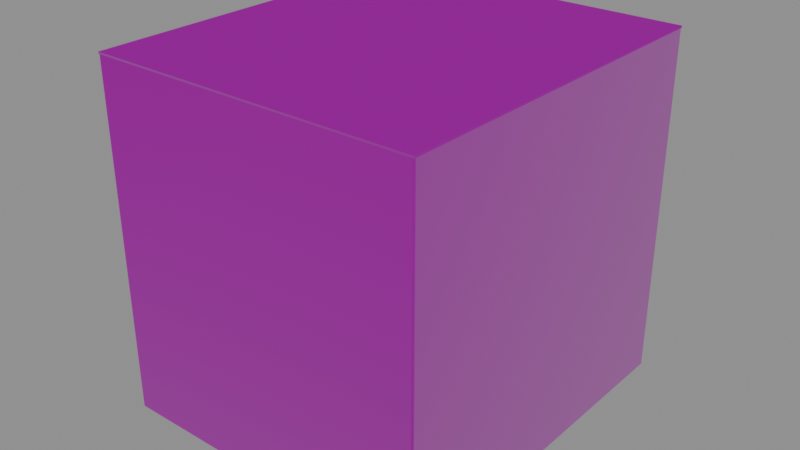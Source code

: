 # Source: box_12ga.blend  (saved by Blender 5.0.119; exported with 4.5.12 LTS)
import bpy
from mathutils import Matrix  # noqa: F401  (used for matrix-valued properties, if any)

bpy.ops.wm.read_factory_settings(use_empty=True)
scene = bpy.context.scene
scene.name = 'Scene'

# ---- collections
col_game = bpy.data.collections.new('Game'); scene.collection.children.link(col_game)
col_collision = bpy.data.collections.new('Collision'); scene.collection.children.link(col_collision)

# ---- images (referenced by path relative to the original .blend; pixels are not part of the script)
import os
ASSET_DIR = os.environ.get("B2B_ASSET_DIR", "")  # directory of the original .blend (textures are referenced by path, not embedded)
HERE = os.path.dirname(os.path.abspath(__file__))  # packed textures are extracted next to this script under _unpacked/

def load_image(name, relpath, width, height, colorspace="sRGB"):
    """Load a texture the original file referenced (path relative to the .blend, or extracted next to this script)."""
    p = next((c for c in (os.path.join(HERE, relpath), os.path.join(ASSET_DIR, relpath)) if relpath and os.path.exists(c)), "")
    if p:
        img = bpy.data.images.load(p, check_existing=True)
        img.name = name
    else:  # same state as the original file: an image datablock whose file is absent (Cycles renders it pink)
        img = bpy.data.images.new(name, width, height)
        img.source = "FILE"
        img.filepath = "//" + (relpath or name)
    img.colorspace_settings.name = colorspace
    return img
img_t_ammobox12ga_basecolor_png = load_image('T_AmmoBox12ga_BaseColor.png', 'textures/T_AmmoBox12ga_BaseColor.png', 1024, 1024, 'sRGB')
img_t_ammobox12ga_orm_png = load_image('T_AmmoBox12ga_ORM.png', 'textures/T_AmmoBox12ga_ORM.png', 1024, 1024, 'Non-Color')
img_t_ammobox12ga_mask_png = load_image('T_AmmoBox12ga_Mask.png', 'textures/T_AmmoBox12ga_Mask.png', 1024, 1024, 'Non-Color')
img_t_ammobox12ga_label_default_png = load_image('T_AmmoBox12ga_Label_Default.png', 'textures/T_AmmoBox12ga_Label_Default.png', 1024, 1024, 'sRGB')
img_t_ammobox12ga_normal_png = load_image('T_AmmoBox12ga_Normal.png', 'textures/T_AmmoBox12ga_Normal.png', 1024, 1024, 'Non-Color')

# ---- materials (node trees are filled in below, after node groups)
mat_mi_ammobox12ga_default = bpy.data.materials.new('MI_AmmoBox12ga_Default')

# ---- node groups
ng_labmaster = bpy.data.node_groups.new('LabMaster', 'ShaderNodeTree')
_s = ng_labmaster.interface.new_socket(name='Color', in_out='OUTPUT', socket_type='NodeSocketColor')
_s = ng_labmaster.interface.new_socket(name='Roughness', in_out='OUTPUT', socket_type='NodeSocketFloat')
_s = ng_labmaster.interface.new_socket(name='Metallic', in_out='OUTPUT', socket_type='NodeSocketFloat')
_s = ng_labmaster.interface.new_socket(name='Substrate', in_out='INPUT', socket_type='NodeSocketColor')
_s = ng_labmaster.interface.new_socket(name='AO', in_out='INPUT', socket_type='NodeSocketFloat')
_s = ng_labmaster.interface.new_socket(name='SubRough', in_out='INPUT', socket_type='NodeSocketFloat')
_s = ng_labmaster.interface.new_socket(name='SubMetal', in_out='INPUT', socket_type='NodeSocketFloat')
_s = ng_labmaster.interface.new_socket(name='MaskR', in_out='INPUT', socket_type='NodeSocketFloat')
_s = ng_labmaster.interface.new_socket(name='MaskG', in_out='INPUT', socket_type='NodeSocketFloat')
_s = ng_labmaster.interface.new_socket(name='MaskB', in_out='INPUT', socket_type='NodeSocketFloat')
_s = ng_labmaster.interface.new_socket(name='MaskA', in_out='INPUT', socket_type='NodeSocketFloat')
_s = ng_labmaster.interface.new_socket(name='Label', in_out='INPUT', socket_type='NodeSocketColor')
_s = ng_labmaster.interface.new_socket(name='LabelA', in_out='INPUT', socket_type='NodeSocketFloat')
_s = ng_labmaster.interface.new_socket(name='ColorA', in_out='INPUT', socket_type='NodeSocketColor')
_s = ng_labmaster.interface.new_socket(name='RoughA', in_out='INPUT', socket_type='NodeSocketFloat')
_s = ng_labmaster.interface.new_socket(name='MetalA', in_out='INPUT', socket_type='NodeSocketFloat')
_s = ng_labmaster.interface.new_socket(name='ColorB', in_out='INPUT', socket_type='NodeSocketColor')
_s = ng_labmaster.interface.new_socket(name='RoughB', in_out='INPUT', socket_type='NodeSocketFloat')
_s = ng_labmaster.interface.new_socket(name='MetalB', in_out='INPUT', socket_type='NodeSocketFloat')
_s = ng_labmaster.interface.new_socket(name='LabelRough', in_out='INPUT', socket_type='NodeSocketFloat')
_s = ng_labmaster.interface.new_socket(name='WearAmount', in_out='INPUT', socket_type='NodeSocketFloat')
_s = ng_labmaster.interface.new_socket(name='Dirt', in_out='INPUT', socket_type='NodeSocketFloat')
_N = ng_labmaster.nodes; _L = ng_labmaster.links
n0 = _N.new('NodeGroupInput'); n0.name = 'Group Input'; n0.location = (0, 0)
n1 = _N.new('NodeGroupOutput'); n1.name = 'Group Output'; n1.location = (0, 0)
n2 = _N.new('ShaderNodeMath'); n2.name = 'Math'; n2.location = (0, 0)
n2.operation = 'MULTIPLY'
n3 = _N.new('ShaderNodeMix'); n3.name = 'Mix'; n3.location = (0, 0)
n3.data_type = 'RGBA'
n4 = _N.new('ShaderNodeMath'); n4.name = 'Math.001'; n4.location = (0, 0)
n4.operation = 'SUBTRACT'
n5 = _N.new('ShaderNodeMath'); n5.name = 'Math.002'; n5.location = (0, 0)
n5.operation = 'MULTIPLY'
n6 = _N.new('ShaderNodeMath'); n6.name = 'Math.003'; n6.location = (0, 0)
n7 = _N.new('ShaderNodeMath'); n7.name = 'Math.004'; n7.location = (0, 0)
n7.operation = 'SUBTRACT'
n8 = _N.new('ShaderNodeMath'); n8.name = 'Math.005'; n8.location = (0, 0)
n8.operation = 'MULTIPLY'
n9 = _N.new('ShaderNodeMath'); n9.name = 'Math.006'; n9.location = (0, 0)
n10 = _N.new('ShaderNodeMix'); n10.name = 'Mix.001'; n10.location = (0, 0)
n10.data_type = 'RGBA'
n11 = _N.new('ShaderNodeMath'); n11.name = 'Math.007'; n11.location = (0, 0)
n11.operation = 'SUBTRACT'
n12 = _N.new('ShaderNodeMath'); n12.name = 'Math.008'; n12.location = (0, 0)
n12.operation = 'MULTIPLY'
n13 = _N.new('ShaderNodeMath'); n13.name = 'Math.009'; n13.location = (0, 0)
n14 = _N.new('ShaderNodeMath'); n14.name = 'Math.010'; n14.location = (0, 0)
n14.operation = 'SUBTRACT'
n15 = _N.new('ShaderNodeMath'); n15.name = 'Math.011'; n15.location = (0, 0)
n15.operation = 'MULTIPLY'
n16 = _N.new('ShaderNodeMath'); n16.name = 'Math.012'; n16.location = (0, 0)
n17 = _N.new('ShaderNodeMix'); n17.name = 'Mix.002'; n17.location = (0, 0)
n17.data_type = 'RGBA'
n18 = _N.new('ShaderNodeMath'); n18.name = 'Math.013'; n18.location = (0, 0)
n18.operation = 'SUBTRACT'
n19 = _N.new('ShaderNodeMath'); n19.name = 'Math.014'; n19.location = (0, 0)
n19.operation = 'MULTIPLY'
n20 = _N.new('ShaderNodeMath'); n20.name = 'Math.015'; n20.location = (0, 0)
n21 = _N.new('ShaderNodeMath'); n21.name = 'Math.016'; n21.location = (0, 0)
n21.operation = 'SUBTRACT'
n21.inputs[0].default_value = 0.0
n22 = _N.new('ShaderNodeMath'); n22.name = 'Math.017'; n22.location = (0, 0)
n22.operation = 'MULTIPLY'
n23 = _N.new('ShaderNodeMath'); n23.name = 'Math.018'; n23.location = (0, 0)
n24 = _N.new('ShaderNodeMath'); n24.name = 'Math.019'; n24.location = (0, 0)
n24.operation = 'SUBTRACT'
n24.inputs[0].default_value = 1.0
n25 = _N.new('ShaderNodeMath'); n25.name = 'Math.020'; n25.location = (0, 0)
n25.operation = 'SUBTRACT'
n26 = _N.new('ShaderNodeMath'); n26.name = 'Math.021'; n26.location = (0, 0)
n26.operation = 'MULTIPLY'
n26.use_clamp = True
n26.inputs[1].default_value = 4.0
n27 = _N.new('ShaderNodeMix'); n27.name = 'Mix.003'; n27.location = (0, 0)
n27.data_type = 'RGBA'
n28 = _N.new('ShaderNodeMath'); n28.name = 'Math.022'; n28.location = (0, 0)
n28.operation = 'SUBTRACT'
n29 = _N.new('ShaderNodeMath'); n29.name = 'Math.023'; n29.location = (0, 0)
n29.operation = 'MULTIPLY'
n30 = _N.new('ShaderNodeMath'); n30.name = 'Math.024'; n30.location = (0, 0)
n31 = _N.new('ShaderNodeMath'); n31.name = 'Math.025'; n31.location = (0, 0)
n31.operation = 'SUBTRACT'
n32 = _N.new('ShaderNodeMath'); n32.name = 'Math.026'; n32.location = (0, 0)
n32.operation = 'MULTIPLY'
n33 = _N.new('ShaderNodeMath'); n33.name = 'Math.027'; n33.location = (0, 0)
n34 = _N.new('ShaderNodeMath'); n34.name = 'Math.028'; n34.location = (0, 0)
n34.operation = 'SUBTRACT'
n34.inputs[0].default_value = 1.0
n35 = _N.new('ShaderNodeMath'); n35.name = 'Math.029'; n35.location = (0, 0)
n35.operation = 'MULTIPLY'
n36 = _N.new('ShaderNodeMix'); n36.name = 'Mix.004'; n36.location = (0, 0)
n36.data_type = 'RGBA'
n36.inputs[6].default_value = (1.0, 1.0, 1.0, 1.0)
n37 = _N.new('ShaderNodeMix'); n37.name = 'Mix.005'; n37.location = (0, 0)
n37.data_type = 'RGBA'
n37.blend_type = 'MULTIPLY'
n37.inputs[0].default_value = 1.0
n38 = _N.new('ShaderNodeMath'); n38.name = 'Math.030'; n38.location = (0, 0)
n38.operation = 'MULTIPLY'
n38.inputs[1].default_value = 0.6
n39 = _N.new('ShaderNodeMath'); n39.name = 'Math.031'; n39.location = (0, 0)
n39.operation = 'SUBTRACT'
n39.inputs[0].default_value = 0.95
n40 = _N.new('ShaderNodeMath'); n40.name = 'Math.032'; n40.location = (0, 0)
n40.operation = 'MULTIPLY'
n41 = _N.new('ShaderNodeMath'); n41.name = 'Math.033'; n41.location = (0, 0)
_L.new(n0.outputs[6], n2.inputs[0])
_L.new(n0.outputs[9], n2.inputs[1])
_L.new(n0.outputs[0], n3.inputs[6])
_L.new(n0.outputs[10], n3.inputs[7])
_L.new(n0.outputs[4], n3.inputs[0])
_L.new(n0.outputs[11], n4.inputs[0])
_L.new(n0.outputs[2], n4.inputs[1])
_L.new(n4.outputs[0], n5.inputs[0])
_L.new(n0.outputs[4], n5.inputs[1])
_L.new(n0.outputs[2], n6.inputs[0])
_L.new(n5.outputs[0], n6.inputs[1])
_L.new(n0.outputs[12], n7.inputs[0])
_L.new(n0.outputs[3], n7.inputs[1])
_L.new(n7.outputs[0], n8.inputs[0])
_L.new(n0.outputs[4], n8.inputs[1])
_L.new(n0.outputs[3], n9.inputs[0])
_L.new(n8.outputs[0], n9.inputs[1])
_L.new(n3.outputs[2], n10.inputs[6])
_L.new(n0.outputs[13], n10.inputs[7])
_L.new(n0.outputs[5], n10.inputs[0])
_L.new(n0.outputs[14], n11.inputs[0])
_L.new(n6.outputs[0], n11.inputs[1])
_L.new(n11.outputs[0], n12.inputs[0])
_L.new(n0.outputs[5], n12.inputs[1])
_L.new(n6.outputs[0], n13.inputs[0])
_L.new(n12.outputs[0], n13.inputs[1])
_L.new(n0.outputs[15], n14.inputs[0])
_L.new(n9.outputs[0], n14.inputs[1])
_L.new(n14.outputs[0], n15.inputs[0])
_L.new(n0.outputs[5], n15.inputs[1])
_L.new(n9.outputs[0], n16.inputs[0])
_L.new(n15.outputs[0], n16.inputs[1])
_L.new(n10.outputs[2], n17.inputs[6])
_L.new(n0.outputs[8], n17.inputs[7])
_L.new(n2.outputs[0], n17.inputs[0])
_L.new(n0.outputs[16], n18.inputs[0])
_L.new(n13.outputs[0], n18.inputs[1])
_L.new(n18.outputs[0], n19.inputs[0])
_L.new(n2.outputs[0], n19.inputs[1])
_L.new(n13.outputs[0], n20.inputs[0])
_L.new(n19.outputs[0], n20.inputs[1])
_L.new(n16.outputs[0], n21.inputs[1])
_L.new(n21.outputs[0], n22.inputs[0])
_L.new(n2.outputs[0], n22.inputs[1])
_L.new(n16.outputs[0], n23.inputs[0])
_L.new(n22.outputs[0], n23.inputs[1])
_L.new(n0.outputs[17], n24.inputs[1])
_L.new(n0.outputs[7], n25.inputs[0])
_L.new(n24.outputs[0], n25.inputs[1])
_L.new(n25.outputs[0], n26.inputs[0])
_L.new(n17.outputs[2], n27.inputs[6])
_L.new(n0.outputs[0], n27.inputs[7])
_L.new(n26.outputs[0], n27.inputs[0])
_L.new(n0.outputs[2], n28.inputs[0])
_L.new(n20.outputs[0], n28.inputs[1])
_L.new(n28.outputs[0], n29.inputs[0])
_L.new(n26.outputs[0], n29.inputs[1])
_L.new(n20.outputs[0], n30.inputs[0])
_L.new(n29.outputs[0], n30.inputs[1])
_L.new(n0.outputs[3], n31.inputs[0])
_L.new(n23.outputs[0], n31.inputs[1])
_L.new(n31.outputs[0], n32.inputs[0])
_L.new(n26.outputs[0], n32.inputs[1])
_L.new(n23.outputs[0], n33.inputs[0])
_L.new(n32.outputs[0], n33.inputs[1])
_L.new(n0.outputs[1], n34.inputs[1])
_L.new(n0.outputs[18], n35.inputs[0])
_L.new(n34.outputs[0], n35.inputs[1])
_L.new(n35.outputs[0], n36.inputs[0])
_L.new(n27.outputs[2], n37.inputs[6])
_L.new(n36.outputs[2], n37.inputs[7])
_L.new(n37.outputs[2], n1.inputs[0])
_L.new(n35.outputs[0], n38.inputs[0])
_L.new(n30.outputs[0], n39.inputs[1])
_L.new(n39.outputs[0], n40.inputs[0])
_L.new(n38.outputs[0], n40.inputs[1])
_L.new(n30.outputs[0], n41.inputs[0])
_L.new(n40.outputs[0], n41.inputs[1])
_L.new(n41.outputs[0], n1.inputs[1])
_L.new(n33.outputs[0], n1.inputs[2])
n1.is_active_output = True

# ---- material node trees
mat_mi_ammobox12ga_default.use_nodes = True; mat_mi_ammobox12ga_default.node_tree.nodes.clear()
_N = mat_mi_ammobox12ga_default.node_tree.nodes; _L = mat_mi_ammobox12ga_default.node_tree.links
n0 = _N.new('ShaderNodeOutputMaterial'); n0.name = 'Material Output'; n0.location = (0, 0)
n1 = _N.new('ShaderNodeBsdfPrincipled'); n1.name = 'Principled BSDF'; n1.location = (0, 0)
n2 = _N.new('ShaderNodeGroup'); n2.name = 'Group'; n2.location = (0, 0)
n2.node_tree = ng_labmaster
n2.inputs[10].default_value = (0.62, 0.55, 0.42, 1.0)
n2.inputs[11].default_value = 0.4
n2.inputs[12].default_value = 0.0
n2.inputs[13].default_value = (0.5, 0.5, 0.5, 1.0)
n2.inputs[14].default_value = 0.4
n2.inputs[15].default_value = 0.0
n2.inputs[16].default_value = 0.6
n2.inputs[17].default_value = 0.45
n2.inputs[18].default_value = 0.45
n3 = _N.new('ShaderNodeUVMap'); n3.name = 'UV Map'; n3.location = (0, 0)
n3.uv_map = 'UVMap'
n4 = _N.new('ShaderNodeTexImage'); n4.name = 'Image Texture'; n4.location = (0, 0)
n4.image = img_t_ammobox12ga_basecolor_png
n4.interpolation = 'Cubic'
n5 = _N.new('ShaderNodeTexImage'); n5.name = 'Image Texture.001'; n5.location = (0, 0)
n5.image = img_t_ammobox12ga_orm_png
n6 = _N.new('ShaderNodeTexImage'); n6.name = 'Image Texture.002'; n6.location = (0, 0)
n6.image = img_t_ammobox12ga_mask_png
n7 = _N.new('ShaderNodeSeparateColor'); n7.name = 'Separate Color'; n7.location = (0, 0)
n8 = _N.new('ShaderNodeSeparateColor'); n8.name = 'Separate Color.001'; n8.location = (0, 0)
n9 = _N.new('ShaderNodeTexImage'); n9.name = 'Image Texture.003'; n9.location = (0, 0)
n9.image = img_t_ammobox12ga_label_default_png
n9.interpolation = 'Cubic'
n10 = _N.new('ShaderNodeTexImage'); n10.name = 'Image Texture.004'; n10.location = (0, 0)
n10.image = img_t_ammobox12ga_normal_png
n11 = _N.new('ShaderNodeNormalMap'); n11.name = 'Normal Map'; n11.location = (0, 0)
n11.uv_map = 'UVMap'
_L.new(n3.outputs[0], n4.inputs[0])
_L.new(n3.outputs[0], n5.inputs[0])
_L.new(n3.outputs[0], n6.inputs[0])
_L.new(n5.outputs[0], n7.inputs[0])
_L.new(n6.outputs[0], n8.inputs[0])
_L.new(n4.outputs[0], n2.inputs[0])
_L.new(n7.outputs[0], n2.inputs[1])
_L.new(n7.outputs[1], n2.inputs[2])
_L.new(n7.outputs[2], n2.inputs[3])
_L.new(n8.outputs[0], n2.inputs[4])
_L.new(n8.outputs[1], n2.inputs[5])
_L.new(n8.outputs[2], n2.inputs[6])
_L.new(n6.outputs[1], n2.inputs[7])
_L.new(n3.outputs[0], n9.inputs[0])
_L.new(n9.outputs[0], n2.inputs[8])
_L.new(n9.outputs[1], n2.inputs[9])
_L.new(n3.outputs[0], n10.inputs[0])
_L.new(n10.outputs[0], n11.inputs[1])
_L.new(n2.outputs[0], n1.inputs[0])
_L.new(n2.outputs[1], n1.inputs[2])
_L.new(n2.outputs[2], n1.inputs[1])
_L.new(n11.outputs[0], n1.inputs[5])
_L.new(n1.outputs[0], n0.inputs[0])
n0.is_active_output = True

# ---- meshes
me_sm_ammobox12ga = bpy.data.meshes.new('SM_AmmoBox12ga')
me_sm_ammobox12ga.from_pydata([(-0.0525, -0.0585, 0.0), (-0.0525, -0.059, 0.0005), (-0.053, -0.0585, 0.0005), (-0.0525, -0.05885, 0.0001464), (-0.05279, -0.05879, 0.0002113), (-0.05285, -0.05885, 0.0005), (-0.05285, -0.0585, 0.0001464), (-0.053, -0.0585, 0.1124), (-0.0525, -0.059, 0.1124), (-0.05285, -0.05885, 0.1124), (-0.0525, 0.0585, 0.0), (-0.053, 0.0585, 0.0005), (-0.0525, 0.059, 0.0005), (-0.05285, 0.0585, 0.0001464), (-0.05279, 0.05879, 0.0002113), (-0.05285, 0.05885, 0.0005), (-0.0525, 0.05885, 0.0001464), (-0.0525, 0.059, 0.1124), (-0.053, 0.0585, 0.1124), (-0.05285, 0.05885, 0.1124), (0.0525, -0.0585, 0.0), (0.053, -0.0585, 0.0005), (0.0525, -0.059, 0.0005), (0.05285, -0.0585, 0.0001464), (0.05279, -0.05879, 0.0002113), (0.05285, -0.05885, 0.0005), (0.0525, -0.05885, 0.0001464), (0.0525, -0.059, 0.1124), (0.053, -0.0585, 0.1124), (0.05285, -0.05885, 0.1124), (0.0525, 0.0585, 0.0), (0.0525, 0.059, 0.0005), (0.053, 0.0585, 0.0005), (0.0525, 0.05885, 0.0001464), (0.05279, 0.05879, 0.0002113), (0.05285, 0.05885, 0.0005), (0.05285, 0.0585, 0.0001464), (0.053, 0.0585, 0.1124), (0.0525, 0.059, 0.1124), (0.05285, 0.05885, 0.1124), (-0.05239, -0.05839, 0.0006001), (-0.05239, -0.0584, 0.0006113), (-0.0524, -0.05839, 0.0006113), (-0.05239, -0.05839, 0.000608), (-0.0524, -0.0584, 0.0006014), (-0.05239, -0.05839, 0.0006144), (-0.05239, -0.05839, 0.000608), (-0.0524, -0.05838, 0.1124), (-0.05238, -0.0584, 0.1124), (-0.05239, -0.05839, 0.1124), (-0.05239, 0.05839, 0.0006001), (-0.0524, 0.05839, 0.0006113), (-0.05239, 0.0584, 0.0006113), (-0.05239, 0.05839, 0.000608), (-0.0524, 0.0584, 0.0006014), (-0.05239, 0.05839, 0.0006144), (-0.05239, 0.05839, 0.000608), (-0.05238, 0.0584, 0.1124), (-0.0524, 0.05838, 0.1124), (-0.05239, 0.05839, 0.1124), (0.05239, -0.05839, 0.0006001), (0.0524, -0.05839, 0.0006113), (0.05239, -0.0584, 0.0006113), (0.05239, -0.05839, 0.000608), (0.0524, -0.0584, 0.0006014), (0.05239, -0.05839, 0.0006144), (0.05239, -0.05839, 0.000608), (0.05238, -0.0584, 0.1124), (0.0524, -0.05838, 0.1124), (0.05239, -0.05839, 0.1124), (0.05239, 0.05839, 0.0006001), (0.05239, 0.0584, 0.0006113), (0.0524, 0.05839, 0.0006113), (0.05239, 0.05839, 0.000608), (0.0524, 0.0584, 0.0006014), (0.05239, 0.05839, 0.0006144), (0.05239, 0.05839, 0.000608), (0.0524, 0.05838, 0.1124), (0.05238, 0.0584, 0.1124), (0.05239, 0.05839, 0.1124)], [], [(0, 3, 4, 6), (1, 5, 4, 3), (2, 6, 4, 5), (10, 13, 14, 16), (11, 15, 14, 13), (12, 16, 14, 15), (20, 23, 24, 26), (21, 25, 24, 23), (22, 26, 24, 25), (30, 33, 34, 36), (31, 35, 34, 33), (32, 36, 34, 35), (10, 0, 6, 13), (13, 6, 2, 11), (1, 8, 9, 5), (5, 9, 7, 2), (17, 12, 15, 19), (19, 15, 11, 18), (30, 10, 16, 33), (33, 16, 12, 31), (37, 32, 35, 39), (39, 35, 31, 38), (20, 30, 36, 23), (23, 36, 32, 21), (27, 22, 25, 29), (29, 25, 21, 28), (0, 20, 26, 3), (3, 26, 22, 1), (10, 30, 20, 0), (2, 7, 18, 11), (22, 27, 8, 1), (12, 17, 38, 31), (32, 37, 28, 21), (40, 46, 44, 43), (41, 43, 44, 45), (42, 45, 44, 46), (50, 56, 54, 53), (51, 53, 54, 55), (52, 55, 54, 56), (60, 66, 64, 63), (61, 63, 64, 65), (62, 65, 64, 66), (70, 76, 74, 73), (71, 73, 74, 75), (72, 75, 74, 76), (50, 53, 46, 40), (53, 51, 42, 46), (41, 45, 49, 48), (45, 42, 47, 49), (57, 59, 55, 52), (59, 58, 51, 55), (70, 73, 56, 50), (73, 71, 52, 56), (77, 79, 75, 72), (79, 78, 71, 75), (60, 63, 76, 70), (63, 61, 72, 76), (67, 69, 65, 62), (69, 68, 61, 65), (40, 43, 66, 60), (43, 41, 62, 66), (50, 40, 60, 70), (42, 51, 58, 47), (62, 41, 48, 67), (52, 71, 78, 57), (72, 61, 68, 77), (9, 8, 48, 49), (7, 9, 49, 47), (17, 19, 59, 57), (19, 18, 58, 59), (37, 39, 79, 77), (39, 38, 78, 79), (27, 29, 69, 67), (29, 28, 68, 69), (18, 7, 47, 58), (8, 27, 67, 48), (38, 17, 57, 78), (28, 37, 77, 68)])
_uv = me_sm_ammobox12ga.uv_layers.new(name='UVMap')
_uv.uv.foreach_set('vector', [0.2001, 0.0082, 0.2001, 0.008, 0.2002, 0.008037, 0.2003, 0.0082, 0.1297, 0.2095, 0.1299, 0.2095, 0.1299, 0.2097, 0.1297, 0.2097, 0.008204, 0.0082, 0.008, 0.0082, 0.008035, 0.008037, 0.0082, 0.008, 0.2001, 0.07441, 0.2003, 0.07441, 0.2002, 0.07457, 0.2001, 0.07461, 0.008204, 0.07441, 0.0082, 0.07461, 0.008035, 0.07457, 0.008, 0.07441, 0.1401, 0.2102, 0.1401, 0.2104, 0.14, 0.2104, 0.1399, 0.2102, 0.1406, 0.0082, 0.1404, 0.0082, 0.1405, 0.008037, 0.1406, 0.008, 0.07442, 0.07441, 0.07442, 0.07461, 0.07425, 0.07457, 0.07422, 0.07441, 0.07028, 0.2095, 0.07028, 0.2097, 0.07012, 0.2097, 0.07008, 0.2095, 0.1406, 0.07441, 0.1406, 0.07461, 0.1405, 0.07457, 0.1404, 0.07441, 0.1995, 0.2102, 0.1997, 0.2102, 0.1997, 0.2104, 0.1995, 0.2104, 0.07442, 0.0082, 0.07422, 0.0082, 0.07425, 0.008037, 0.07442, 0.008, 0.2001, 0.07441, 0.2001, 0.0082, 0.2003, 0.0082, 0.2003, 0.07441, 0.008, 0.07441, 0.008, 0.0082, 0.008204, 0.0082, 0.008204, 0.07441, 0.1297, 0.2095, 0.1297, 0.1463, 0.1299, 0.1463, 0.1299, 0.2095, 0.0082, 0.008, 0.07142, 0.008, 0.07143, 0.0082, 0.008204, 0.0082, 0.1401, 0.147, 0.1401, 0.2102, 0.1399, 0.2102, 0.1399, 0.147, 0.07142, 0.07461, 0.0082, 0.07461, 0.008204, 0.07441, 0.07143, 0.07441, 0.1406, 0.07441, 0.2001, 0.07441, 0.2001, 0.07461, 0.1406, 0.07461, 0.1995, 0.2104, 0.1401, 0.2104, 0.1401, 0.2102, 0.1995, 0.2102, 0.1376, 0.0082, 0.07442, 0.0082, 0.07442, 0.008, 0.1376, 0.008, 0.1997, 0.147, 0.1997, 0.2102, 0.1995, 0.2102, 0.1995, 0.147, 0.1406, 0.0082, 0.1406, 0.07441, 0.1404, 0.07441, 0.1404, 0.0082, 0.07422, 0.07441, 0.07422, 0.0082, 0.07442, 0.0082, 0.07442, 0.07441, 0.07028, 0.1463, 0.07028, 0.2095, 0.07008, 0.2095, 0.07008, 0.1463, 0.1376, 0.07461, 0.07442, 0.07461, 0.07442, 0.07441, 0.1376, 0.07441, 0.2001, 0.0082, 0.1406, 0.0082, 0.1406, 0.008, 0.2001, 0.008, 0.1297, 0.2097, 0.07028, 0.2097, 0.07028, 0.2095, 0.1297, 0.2095, 0.9694, 0.2609, 0.7434, 0.2609, 0.7434, 0.009076, 0.9694, 0.009076, 0.4928, 0.4872, 0.4928, 0.728, 0.2409, 0.728, 0.2409, 0.4872, 0.9909, 0.4872, 0.9909, 0.728, 0.7649, 0.728, 0.7649, 0.4872, 0.2351, 0.7449, 0.2351, 0.9857, 0.009076, 0.9857, 0.009076, 0.7449, 0.7548, 0.4872, 0.7548, 0.728, 0.5029, 0.728, 0.5029, 0.4872, 0.2083, 0.1442, 0.2083, 0.1442, 0.2083, 0.1442, 0.2083, 0.1442, 0.2025, 0.2101, 0.2025, 0.2101, 0.2025, 0.2101, 0.2025, 0.2101, 0.008006, 0.1435, 0.008008, 0.1435, 0.008, 0.1435, 0.008004, 0.1435, 0.2055, 0.1442, 0.2055, 0.1442, 0.2055, 0.1442, 0.2055, 0.1442, 0.008006, 0.0774, 0.008004, 0.07741, 0.008, 0.0774, 0.008008, 0.0774, 0.262, 0.1406, 0.262, 0.1406, 0.262, 0.1406, 0.262, 0.1406, 0.2027, 0.1442, 0.2027, 0.1442, 0.2027, 0.1442, 0.2027, 0.1442, 0.07396, 0.0774, 0.07396, 0.07741, 0.07396, 0.0774, 0.07397, 0.0774, 0.2618, 0.2101, 0.2618, 0.2101, 0.2618, 0.2101, 0.2618, 0.2101, 0.1343, 0.2084, 0.1343, 0.2084, 0.1343, 0.2084, 0.1343, 0.2084, 0.2027, 0.1406, 0.2027, 0.1406, 0.2027, 0.1406, 0.2027, 0.1406, 0.07396, 0.1435, 0.07397, 0.1435, 0.07396, 0.1435, 0.07396, 0.1435, 0.2086, 0.008, 0.2086, 0.008002, 0.2086, 0.07408, 0.2086, 0.07408, 0.2031, 0.07408, 0.203, 0.07408, 0.203, 0.008, 0.2031, 0.008002, 0.2025, 0.2101, 0.2025, 0.2101, 0.2025, 0.147, 0.2025, 0.147, 0.008008, 0.1435, 0.008006, 0.1435, 0.07117, 0.1435, 0.07117, 0.1435, 0.262, 0.0774, 0.262, 0.0774, 0.262, 0.1406, 0.262, 0.1406, 0.07117, 0.0774, 0.07117, 0.07741, 0.008006, 0.0774, 0.008008, 0.0774, 0.2142, 0.06729, 0.2142, 0.06729, 0.2142, 0.008002, 0.2142, 0.008, 0.1371, 0.1463, 0.1371, 0.1463, 0.1371, 0.2056, 0.1371, 0.2056, 0.1371, 0.1435, 0.1371, 0.1435, 0.07397, 0.1435, 0.07396, 0.1435, 0.2027, 0.0774, 0.2027, 0.0774, 0.2027, 0.1406, 0.2027, 0.1406, 0.2114, 0.008, 0.2114, 0.008002, 0.2114, 0.07408, 0.2114, 0.07408, 0.2058, 0.008002, 0.2058, 0.008, 0.2058, 0.07408, 0.2058, 0.07408, 0.2618, 0.147, 0.2618, 0.147, 0.2618, 0.2101, 0.2618, 0.2101, 0.1371, 0.0774, 0.1371, 0.07741, 0.07396, 0.0774, 0.07397, 0.0774, 0.217, 0.06729, 0.217, 0.06729, 0.217, 0.008002, 0.217, 0.008, 0.1343, 0.2056, 0.1343, 0.2056, 0.1343, 0.1463, 0.1343, 0.1463, 0.008, 0.2124, 0.008, 0.1463, 0.06729, 0.1463, 0.06729, 0.2124, 0.008006, 0.1435, 0.008006, 0.0774, 0.07117, 0.07741, 0.07117, 0.1435, 0.2618, 0.2101, 0.2025, 0.2101, 0.2025, 0.147, 0.2618, 0.147, 0.262, 0.1406, 0.2027, 0.1406, 0.2027, 0.0774, 0.262, 0.0774, 0.07396, 0.1435, 0.07396, 0.0774, 0.1371, 0.07741, 0.1371, 0.1435, 0.14, 0.07748, 0.1402, 0.0774, 0.1403, 0.07774, 0.1403, 0.07774, 0.1399, 0.07768, 0.14, 0.07748, 0.1403, 0.07774, 0.1403, 0.07775, 0.1402, 0.1442, 0.14, 0.1441, 0.1403, 0.1438, 0.1403, 0.1438, 0.14, 0.1441, 0.1399, 0.1439, 0.1403, 0.1438, 0.1403, 0.1438, 0.1999, 0.1439, 0.1998, 0.1441, 0.1996, 0.1438, 0.1996, 0.1438, 0.1998, 0.1441, 0.1996, 0.1442, 0.1995, 0.1438, 0.1996, 0.1438, 0.1996, 0.0774, 0.1998, 0.07748, 0.1996, 0.07774, 0.1995, 0.07774, 0.1998, 0.07748, 0.1999, 0.07768, 0.1996, 0.07775, 0.1996, 0.07774, 0.1399, 0.1439, 0.1399, 0.07768, 0.1403, 0.07775, 0.1403, 0.1438, 0.1402, 0.0774, 0.1996, 0.0774, 0.1995, 0.07774, 0.1403, 0.07774, 0.1996, 0.1442, 0.1402, 0.1442, 0.1403, 0.1438, 0.1995, 0.1438, 0.1999, 0.07768, 0.1999, 0.1439, 0.1996, 0.1438, 0.1996, 0.07775])
me_sm_ammobox12ga.materials.append(mat_mi_ammobox12ga_default)
me_sm_ammobox12ga.update()
me_sm_ammobox12ga_lid = bpy.data.meshes.new('SM_AmmoBox12ga_Lid')
me_sm_ammobox12ga_lid.from_pydata([(-0.106, -0.059, -0.0006), (-0.1051, -0.0578, -0.0166), (-0.106, -0.059, 0.0), (-0.106, 0.059, -0.0006), (-0.1051, 0.0578, -0.0166), (-0.106, 0.059, 0.0), (0.0, -0.059, -0.0006), (-0.1045, -0.0578, -0.0166), (0.0, -0.059, 0.0), (0.0, 0.059, -0.0006), (-0.1045, 0.0578, -0.0166), (0.0, 0.059, 0.0), (-0.1045, 0.0578, -0.0006), (-0.1051, 0.0578, -0.0006), (-0.1045, -0.0578, -0.0006), (-0.1051, -0.0578, -0.0006)], [], [(0, 2, 5, 3), (3, 5, 11, 9), (9, 11, 8, 6), (6, 8, 2, 0), (0, 3, 13, 15), (9, 6, 12), (11, 5, 2, 8), (4, 1, 15, 13), (10, 4, 13, 12), (14, 7, 10, 12), (15, 1, 7, 14), (4, 10, 7, 1), (13, 3, 12), (3, 9, 12), (6, 0, 14), (0, 15, 14), (6, 14, 12)])
_uv = me_sm_ammobox12ga_lid.uv_layers.new(name='UVMap')
_uv.uv.foreach_set('vector', [0.5176, 0.8011, 0.5173, 0.8011, 0.5173, 0.7438, 0.5176, 0.7438, 0.4058, 0.8532, 0.4055, 0.8532, 0.4055, 0.8018, 0.4058, 0.8018, 0.5186, 0.8011, 0.5183, 0.8011, 0.5183, 0.7438, 0.5186, 0.7438, 0.4068, 0.8532, 0.4065, 0.8532, 0.4065, 0.8018, 0.4068, 0.8018, 0.7343, 0.008, 0.7343, 0.262, 0.7325, 0.2594, 0.7325, 0.01058, 0.5062, 0.262, 0.5062, 0.008, 0.7312, 0.2594, 0.4982, 0.262, 0.27, 0.262, 0.27, 0.008, 0.4982, 0.008, 0.5396, 0.7438, 0.7884, 0.7438, 0.7884, 0.7782, 0.5396, 0.7782, 0.4078, 0.8095, 0.4075, 0.8095, 0.4075, 0.8018, 0.4078, 0.8018, 0.5088, 0.8006, 0.5166, 0.8006, 0.5166, 0.8567, 0.5088, 0.8567, 0.4088, 0.8018, 0.4088, 0.8095, 0.4085, 0.8095, 0.4085, 0.8018, 0.4048, 0.8579, 0.4046, 0.8579, 0.4046, 0.8018, 0.4048, 0.8018, 0.7325, 0.2594, 0.7343, 0.262, 0.7312, 0.2594, 0.7343, 0.262, 0.5062, 0.262, 0.7312, 0.2594, 0.5062, 0.008, 0.7343, 0.008, 0.7312, 0.01058, 0.7343, 0.008, 0.7325, 0.01058, 0.7312, 0.01058, 0.5062, 0.008, 0.7312, 0.01058, 0.7312, 0.2594])
me_sm_ammobox12ga_lid.materials.append(mat_mi_ammobox12ga_default)
me_sm_ammobox12ga_lid.update()
me_cube = bpy.data.meshes.new('Cube')
me_cube.from_pydata([(-0.05171, -0.05771, 0.0004), (-0.0514, -0.0574, -1.048e-09), (-0.05188, -0.05698, 0.0001172), (-0.052, -0.057, 0.0004), (-0.0516, -0.05692, -1.048e-09), (-0.05098, -0.05788, 0.0001172), (-0.051, -0.058, 0.0004), (-0.05092, -0.0576, -1.048e-09), (-0.05162, -0.05762, 0.0001172), (-0.0516, -0.05692, 0.07785), (-0.052, -0.057, 0.07745), (-0.05188, -0.05698, 0.07773), (-0.05092, -0.0576, 0.07785), (-0.051, -0.058, 0.07745), (-0.05098, -0.05788, 0.07773), (-0.0514, -0.0574, 0.07785), (-0.05171, -0.05771, 0.07745), (-0.05162, -0.05762, 0.07773), (-0.0516, 0.05692, -1.048e-09), (-0.052, 0.057, 0.0004), (-0.05188, 0.05698, 0.0001172), (-0.05092, 0.0576, -1.048e-09), (-0.051, 0.058, 0.0004), (-0.05098, 0.05788, 0.0001172), (-0.0514, 0.0574, -1.048e-09), (-0.05171, 0.05771, 0.0004), (-0.05162, 0.05762, 0.0001172), (-0.05092, 0.0576, 0.07785), (-0.051, 0.058, 0.07745), (-0.05098, 0.05788, 0.07773), (-0.0516, 0.05692, 0.07785), (-0.052, 0.057, 0.07745), (-0.05188, 0.05698, 0.07773), (-0.0514, 0.0574, 0.07785), (-0.05171, 0.05771, 0.07745), (-0.05162, 0.05762, 0.07773), (0.0516, -0.05692, -1.048e-09), (0.052, -0.057, 0.0004), (0.05188, -0.05698, 0.0001172), (0.05092, -0.0576, -1.048e-09), (0.051, -0.058, 0.0004), (0.05098, -0.05788, 0.0001172), (0.0514, -0.0574, -1.048e-09), (0.05171, -0.05771, 0.0004), (0.05162, -0.05762, 0.0001172), (0.05092, -0.0576, 0.07785), (0.051, -0.058, 0.07745), (0.05098, -0.05788, 0.07773), (0.0516, -0.05692, 0.07785), (0.052, -0.057, 0.07745), (0.05188, -0.05698, 0.07773), (0.0514, -0.0574, 0.07785), (0.05171, -0.05771, 0.07745), (0.05162, -0.05762, 0.07773), (0.05092, 0.0576, -1.048e-09), (0.051, 0.058, 0.0004), (0.05098, 0.05788, 0.0001172), (0.0516, 0.05692, -1.048e-09), (0.052, 0.057, 0.0004), (0.05188, 0.05698, 0.0001172), (0.0514, 0.0574, -1.048e-09), (0.05171, 0.05771, 0.0004), (0.05162, 0.05762, 0.0001172), (0.0516, 0.05692, 0.07785), (0.052, 0.057, 0.07745), (0.05188, 0.05698, 0.07773), (0.05092, 0.0576, 0.07785), (0.051, 0.058, 0.07745), (0.05098, 0.05788, 0.07773), (0.0514, 0.0574, 0.07785), (0.05171, 0.05771, 0.07745), (0.05162, 0.05762, 0.07773)], [], [(12, 15, 17, 14), (1, 7, 5, 8), (2, 8, 0, 3), (4, 1, 8, 2), (14, 17, 16, 13), (8, 5, 6, 0), (15, 9, 11, 17), (17, 11, 10, 16), (33, 27, 29, 35), (35, 29, 28, 34), (21, 24, 26, 23), (23, 26, 25, 22), (30, 33, 35, 32), (32, 35, 34, 31), (24, 18, 20, 26), (26, 20, 19, 25), (69, 63, 65, 71), (71, 65, 64, 70), (57, 60, 62, 59), (59, 62, 61, 58), (66, 69, 71, 68), (68, 71, 70, 67), (60, 54, 56, 62), (62, 56, 55, 61), (51, 45, 47, 53), (53, 47, 46, 52), (39, 42, 44, 41), (41, 44, 43, 40), (48, 51, 53, 50), (50, 53, 52, 49), (42, 36, 38, 44), (44, 38, 37, 43), (3, 19, 20, 2), (2, 20, 18, 4), (22, 55, 56, 23), (23, 56, 54, 21), (58, 37, 38, 59), (59, 38, 36, 57), (40, 6, 5, 41), (41, 5, 7, 39), (9, 30, 32, 11), (11, 32, 31, 10), (45, 12, 14, 47), (47, 14, 13, 46), (49, 64, 65, 50), (50, 65, 63, 48), (67, 28, 29, 68), (68, 29, 27, 66), (18, 24, 21, 54, 60, 57, 36, 42, 39, 7, 1, 4), (6, 13, 16, 0), (40, 46, 13, 6), (0, 16, 10, 3), (3, 10, 31, 19), (63, 69, 66, 27, 33, 30, 9, 15, 12, 45, 51, 48), (34, 25, 19, 31), (22, 28, 67, 55), (28, 22, 25, 34), (52, 43, 37, 49), (58, 64, 49, 37), (46, 40, 43, 52), (70, 61, 55, 67), (64, 58, 61, 70)])
_uv = me_cube.uv_layers.new(name='UVMap')
_uv.uv.foreach_set('vector', [0.2446, 0.7439, 0.2444, 0.744, 0.2443, 0.7439, 0.2446, 0.7438, 0.3431, 0.744, 0.3428, 0.7439, 0.3429, 0.7438, 0.3432, 0.7439, 0.2442, 0.7999, 0.2442, 0.7996, 0.2443, 0.7996, 0.2443, 0.7999, 0.3432, 0.7442, 0.3431, 0.744, 0.3432, 0.7439, 0.3433, 0.7442, 0.3444, 0.7441, 0.3444, 0.7438, 0.3445, 0.7438, 0.3445, 0.7441, 0.3811, 0.7438, 0.3811, 0.7441, 0.3809, 0.7441, 0.3809, 0.7438, 0.2444, 0.744, 0.2443, 0.7442, 0.2442, 0.7442, 0.2443, 0.7439, 0.2808, 0.7996, 0.2808, 0.7999, 0.2807, 0.7999, 0.2807, 0.7996, 0.2444, 0.7982, 0.2446, 0.7983, 0.2446, 0.7985, 0.2443, 0.7983, 0.3444, 0.8425, 0.3444, 0.8422, 0.3445, 0.8422, 0.3445, 0.8426, 0.3428, 0.7983, 0.3431, 0.7982, 0.3432, 0.7983, 0.3429, 0.7985, 0.3811, 0.8422, 0.3811, 0.8425, 0.3809, 0.8426, 0.3809, 0.8422, 0.2443, 0.798, 0.2444, 0.7982, 0.2443, 0.7983, 0.2442, 0.798, 0.2808, 0.8527, 0.2808, 0.853, 0.2807, 0.853, 0.2807, 0.8527, 0.3431, 0.7982, 0.3432, 0.798, 0.3433, 0.798, 0.3432, 0.7983, 0.2442, 0.853, 0.2442, 0.8527, 0.2443, 0.8527, 0.2443, 0.853, 0.2929, 0.7982, 0.293, 0.798, 0.2932, 0.798, 0.293, 0.7983, 0.2819, 0.853, 0.2819, 0.8527, 0.2821, 0.8527, 0.2821, 0.853, 0.2944, 0.798, 0.2945, 0.7982, 0.2944, 0.7983, 0.2943, 0.798, 0.3186, 0.8527, 0.3186, 0.853, 0.3185, 0.853, 0.3185, 0.8527, 0.2927, 0.7983, 0.2929, 0.7982, 0.293, 0.7983, 0.2927, 0.7985, 0.3444, 0.7941, 0.3444, 0.7938, 0.3445, 0.7937, 0.3445, 0.7941, 0.2945, 0.7982, 0.2947, 0.7983, 0.2947, 0.7985, 0.2944, 0.7983, 0.3811, 0.7938, 0.3811, 0.7941, 0.3809, 0.7941, 0.3809, 0.7937, 0.2929, 0.744, 0.2927, 0.7439, 0.2927, 0.7438, 0.293, 0.7439, 0.3444, 0.7926, 0.3444, 0.7923, 0.3445, 0.7923, 0.3445, 0.7926, 0.2947, 0.7439, 0.2945, 0.744, 0.2944, 0.7439, 0.2947, 0.7438, 0.3811, 0.7923, 0.3811, 0.7926, 0.3809, 0.7926, 0.3809, 0.7923, 0.293, 0.7442, 0.2929, 0.744, 0.293, 0.7439, 0.2932, 0.7442, 0.2819, 0.7999, 0.2819, 0.7996, 0.2821, 0.7996, 0.2821, 0.7999, 0.2945, 0.744, 0.2944, 0.7442, 0.2943, 0.7442, 0.2944, 0.7439, 0.3186, 0.7996, 0.3186, 0.7999, 0.3185, 0.7999, 0.3185, 0.7996, 0.2443, 0.7999, 0.2443, 0.8527, 0.2442, 0.8527, 0.2442, 0.7999, 0.3433, 0.7442, 0.3433, 0.798, 0.3432, 0.798, 0.3432, 0.7442, 0.3809, 0.8422, 0.3809, 0.7941, 0.3811, 0.7941, 0.3811, 0.8422, 0.3429, 0.7985, 0.2947, 0.7985, 0.2947, 0.7983, 0.3428, 0.7983, 0.3185, 0.8527, 0.3185, 0.7999, 0.3186, 0.7999, 0.3186, 0.8527, 0.2943, 0.798, 0.2943, 0.7442, 0.2944, 0.7442, 0.2944, 0.798, 0.3809, 0.7923, 0.3809, 0.7441, 0.3811, 0.7441, 0.3811, 0.7923, 0.2947, 0.7438, 0.3429, 0.7438, 0.3428, 0.7439, 0.2947, 0.7439, 0.2443, 0.7442, 0.2443, 0.798, 0.2442, 0.798, 0.2442, 0.7442, 0.2808, 0.7999, 0.2808, 0.8527, 0.2807, 0.8527, 0.2807, 0.7999, 0.2927, 0.7439, 0.2446, 0.7439, 0.2446, 0.7438, 0.2927, 0.7438, 0.3444, 0.7923, 0.3444, 0.7441, 0.3445, 0.7441, 0.3445, 0.7923, 0.2821, 0.7999, 0.2821, 0.8527, 0.2819, 0.8527, 0.2819, 0.7999, 0.2932, 0.7442, 0.2932, 0.798, 0.293, 0.798, 0.293, 0.7442, 0.3445, 0.7941, 0.3445, 0.8422, 0.3444, 0.8422, 0.3444, 0.7941, 0.2927, 0.7985, 0.2446, 0.7985, 0.2446, 0.7983, 0.2927, 0.7983, 0.3432, 0.798, 0.3431, 0.7982, 0.3428, 0.7983, 0.2947, 0.7983, 0.2945, 0.7982, 0.2944, 0.798, 0.2944, 0.7442, 0.2945, 0.744, 0.2947, 0.7439, 0.3428, 0.7439, 0.3431, 0.744, 0.3432, 0.7442, 0.3809, 0.7441, 0.3445, 0.7441, 0.3445, 0.7438, 0.3809, 0.7438, 0.3809, 0.7923, 0.3445, 0.7923, 0.3445, 0.7441, 0.3809, 0.7441, 0.2443, 0.7996, 0.2807, 0.7996, 0.2807, 0.7999, 0.2443, 0.7999, 0.2443, 0.7999, 0.2807, 0.7999, 0.2807, 0.8527, 0.2443, 0.8527, 0.231, 0.7335, 0.2306, 0.7345, 0.2295, 0.7349, 0.01032, 0.7349, 0.009289, 0.7345, 0.008861, 0.7335, 0.008861, 0.4884, 0.009289, 0.4874, 0.01032, 0.487, 0.2295, 0.487, 0.2306, 0.4874, 0.231, 0.4884, 0.2807, 0.853, 0.2443, 0.853, 0.2443, 0.8527, 0.2807, 0.8527, 0.3809, 0.8422, 0.3445, 0.8422, 0.3445, 0.7941, 0.3809, 0.7941, 0.3445, 0.8422, 0.3809, 0.8422, 0.3809, 0.8426, 0.3445, 0.8426, 0.2821, 0.7996, 0.3185, 0.7996, 0.3185, 0.7999, 0.2821, 0.7999, 0.3185, 0.8527, 0.2821, 0.8527, 0.2821, 0.7999, 0.3185, 0.7999, 0.3445, 0.7923, 0.3809, 0.7923, 0.3809, 0.7926, 0.3445, 0.7926, 0.3445, 0.7937, 0.3809, 0.7937, 0.3809, 0.7941, 0.3445, 0.7941, 0.2821, 0.8527, 0.3185, 0.8527, 0.3185, 0.853, 0.2821, 0.853])
me_cube.materials.append(mat_mi_ammobox12ga_default)
me_cube.update()
me_ucx_sm_ammobox12ga_00 = bpy.data.meshes.new('UCX_SM_AmmoBox12ga_00')
me_ucx_sm_ammobox12ga_00.from_pydata([(0.053, 0.0585, 0.0005), (0.0525, 0.05885, 0.0001464), (-0.0525, -0.0585, 0.0), (-0.05279, -0.05879, 0.0002113), (-0.053, -0.0585, 0.1124), (0.05285, 0.05885, 0.1124), (-0.05285, -0.05885, 0.1124), (-0.053, 0.0585, 0.0005), (-0.05279, 0.05879, 0.0002113), (-0.0525, 0.059, 0.1124), (-0.05285, 0.05885, 0.1124), (0.05285, -0.0585, 0.0001464), (0.05279, -0.05879, 0.0002113), (0.0525, -0.059, 0.1124), (0.053, -0.0585, 0.1124), (0.05285, -0.05885, 0.1124)], [], [(5, 1, 9), (1, 8, 9), (8, 10, 9), (10, 4, 6), (10, 6, 13), (10, 13, 15), (10, 15, 14), (10, 14, 5), (10, 5, 9), (14, 0, 5), (0, 1, 5), (0, 11, 1), (11, 2, 1), (2, 8, 1), (7, 10, 8), (2, 3, 8), (3, 7, 8), (7, 4, 10), (15, 12, 14), (12, 11, 14), (11, 0, 14), (12, 2, 11), (12, 3, 2), (3, 4, 7), (13, 6, 3), (6, 4, 3), (12, 13, 3), (13, 12, 15)])
me_ucx_sm_ammobox12ga_00.update()

# ---- objects
ob_sm_ammobox12ga = bpy.data.objects.new('SM_AmmoBox12ga', me_sm_ammobox12ga)
ob_sm_ammobox12ga_lid = bpy.data.objects.new('SM_AmmoBox12ga_Lid', me_sm_ammobox12ga_lid)
ob_sm_ammobox12ga_tray = bpy.data.objects.new('SM_AmmoBox12ga_Tray', me_cube)
ob_ucx_sm_ammobox12ga_00 = bpy.data.objects.new('UCX_SM_AmmoBox12ga_00', me_ucx_sm_ammobox12ga_00)

# ---- transforms, parenting, visibility, modifiers, constraints
ob_sm_ammobox12ga.location = (0.0, 0.0, 0.0)
_m = ob_sm_ammobox12ga.modifiers.new('WN', 'WEIGHTED_NORMAL')
_m.keep_sharp = True
ob_sm_ammobox12ga_lid.location = (0.053, 0.0, 0.113)
_m = ob_sm_ammobox12ga_lid.modifiers.new('WN', 'WEIGHTED_NORMAL')
_m.keep_sharp = True
ob_sm_ammobox12ga_tray.location = (0.0, 0.0, 0.0006)
_m = ob_sm_ammobox12ga_tray.modifiers.new('WN', 'WEIGHTED_NORMAL')
_m.keep_sharp = True
ob_ucx_sm_ammobox12ga_00.location = (0.0, 0.0, 0.0)
ob_ucx_sm_ammobox12ga_00.hide_render = True
ob_ucx_sm_ammobox12ga_00.display_type = 'WIRE'

# ---- collection membership
col_game.objects.link(ob_sm_ammobox12ga)
col_game.objects.link(ob_sm_ammobox12ga_lid)
col_game.objects.link(ob_sm_ammobox12ga_tray)
col_collision.objects.link(ob_ucx_sm_ammobox12ga_00)

# ---- scene / render settings (as saved in the file)
scene.frame_start = 1; scene.frame_end = 250; scene.frame_set(1)
scene.render.engine = 'CYCLES'
scene.render.bake_bias = 0.0
scene.render.bake_samples = 0
scene.cycles.samples = 32
scene.cycles.sampling_pattern = 'TABULATED_SOBOL'
scene.eevee.use_volume_custom_range = False
bpy.context.view_layer.update()

# ---- added for rendering (the .blend has no active camera and no usable light): camera, sun + grey world if the file has none
cam_auto = bpy.data.cameras.new('AutoCamera')
cam_auto.lens = 50.0
cam_auto.sensor_width = 36.0
cam_auto.clip_end = 1000.0
ob_auto_camera = bpy.data.objects.new('AutoCamera', cam_auto)
scene.collection.objects.link(ob_auto_camera)
ob_auto_camera.location = (0.185045, -0.222054, 0.204536)
ob_auto_camera.rotation_euler = (1.09748, -7.21219e-08, 0.694738)
scene.camera = ob_auto_camera
light_auto_sun = bpy.data.lights.new('AutoSun', 'SUN')
light_auto_sun.energy = 3.0
light_auto_sun.angle = 0.0523599
ob_auto_sun = bpy.data.objects.new('AutoSun', light_auto_sun)
scene.collection.objects.link(ob_auto_sun)
ob_auto_sun.rotation_euler = (0.872665, 0.174533, 0.523599)
if scene.world is None:
    world_auto = bpy.data.worlds.new('AutoWorld')
    world_auto.color = (0.3, 0.3, 0.3)
    scene.world = world_auto
bpy.context.view_layer.update()
